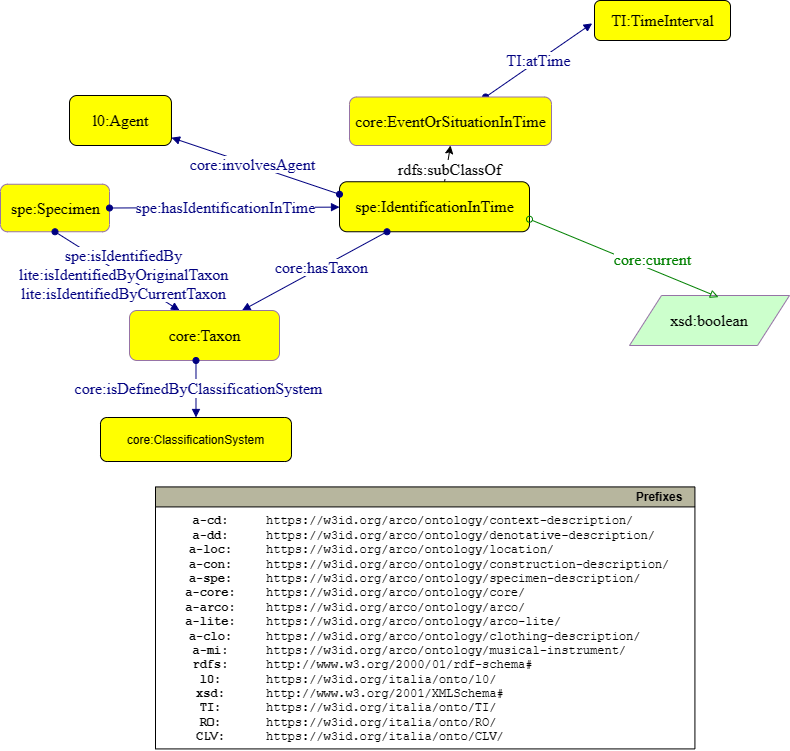

The diagram above was exported from draw.io. Its source (the exported page's mxGraphModel, read from the mxfile embedded in the PNG):
<mxGraphModel dx="1111" dy="1362" grid="1" gridSize="10" guides="1" tooltips="1" connect="1" arrows="1" fold="1" page="1" pageScale="1" pageWidth="827" pageHeight="1169" math="0" shadow="0">
  <root>
    <mxCell id="0" />
    <mxCell id="1" parent="0" />
    <mxCell id="zBBrtQnJOEGh4VJBKhEZ-1" value="Controllare il patter specifico di NaturalHeritage &quot;&lt;a href=&quot;https://drive.google.com/drive/u/1/folders/1hzE5AgNglP-wX8NCCjlRUmfay8TWJmzE&quot;&gt;IdentificationInTime&lt;/a&gt;&quot; e specificazione di &lt;a href=&quot;https://drive.google.com/drive/folders/1c0z--JkDCkKz5nEWEn6GFPGY1vDE2hBz?usp=sharing&quot;&gt;ClassificationInTime&lt;/a&gt; NaturalHeritage" style="text;html=1;strokeColor=#b85450;fillColor=#f8cecc;align=center;verticalAlign=middle;whiteSpace=wrap;rounded=0;" parent="1" vertex="1">
      <mxGeometry x="339" y="10" width="300" height="60" as="geometry" />
    </mxCell>
    <mxCell id="zBBrtQnJOEGh4VJBKhEZ-2" value="&lt;font face=&quot;dialog&quot; style=&quot;font-size: 16px&quot;&gt;spe:IdentificationInTime&lt;br&gt;&lt;/font&gt;" style="graphMlID=n4;shape=rect;rounded=1;arcsize=30;fillColor=#FFFF00;strokeColor=#000000;strokeWidth=1.0;fontFamily=Helvetica;fontSize=12;fontColor=#000000;align=center;html=1;" parent="1" vertex="1">
      <mxGeometry x="358" y="311.25" width="190" height="50" as="geometry" />
    </mxCell>
    <mxCell id="zBBrtQnJOEGh4VJBKhEZ-3" value="" style="graphMlID=e5;rounded=0;endArrow=block;strokeColor=#000080;strokeWidth=1.0;startArrow=oval;startFill=1;endFill=1;exitX=0;exitY=0.25;exitDx=0;exitDy=0;" parent="1" source="zBBrtQnJOEGh4VJBKhEZ-2" target="zBBrtQnJOEGh4VJBKhEZ-5" edge="1">
      <mxGeometry relative="1" as="geometry">
        <mxPoint x="288" y="329.76" as="sourcePoint" />
        <mxPoint x="518" y="495" as="targetPoint" />
      </mxGeometry>
    </mxCell>
    <mxCell id="zBBrtQnJOEGh4VJBKhEZ-4" value="&lt;span style=&quot;background-color: rgb(255 , 255 , 255)&quot;&gt;core:involvesAgent&lt;/span&gt;" style="text;html=1;spacing=0;align=center;fontFamily=dialog;fontSize=16;fontStyle=0;fontColor=#000080" parent="zBBrtQnJOEGh4VJBKhEZ-3" vertex="1">
      <mxGeometry width="130" height="22.84" relative="1" as="geometry">
        <mxPoint x="-67.2747202379447" y="-14.940031000981127" as="offset" />
      </mxGeometry>
    </mxCell>
    <mxCell id="zBBrtQnJOEGh4VJBKhEZ-5" style="graphMlID=n4;shape=rect;rounded=1;arcsize=30;fillColor=#ffff00;strokeColor=#000000;strokeWidth=1.0;labelBackgroundColor=#FFFFFF;" parent="1" vertex="1">
      <mxGeometry x="88" y="225" width="101.97" height="50" as="geometry" />
    </mxCell>
    <mxCell id="zBBrtQnJOEGh4VJBKhEZ-6" value="l0:Agent" style="text;html=1;spacing=0;align=center;fontFamily=dialog;fontSize=16;fontStyle=0;fontColor=#000000" parent="zBBrtQnJOEGh4VJBKhEZ-5" vertex="1">
      <mxGeometry x="23.091768146755655" y="11.187263257575758" width="55.786463706488625" height="25.958806818181817" as="geometry" />
    </mxCell>
    <mxCell id="zBBrtQnJOEGh4VJBKhEZ-7" value="" style="graphMlID=e0;rounded=0;endArrow=block;strokeColor=#000080;strokeWidth=1.0;startArrow=oval;startFill=1;endFill=1;exitX=0.25;exitY=1;exitDx=0;exitDy=0;entryX=0.75;entryY=0;entryDx=0;entryDy=0;" parent="1" source="zBBrtQnJOEGh4VJBKhEZ-2" target="zBBrtQnJOEGh4VJBKhEZ-29" edge="1">
      <mxGeometry relative="1" as="geometry">
        <mxPoint x="388" y="235" as="sourcePoint" />
        <mxPoint x="260.5" y="435" as="targetPoint" />
      </mxGeometry>
    </mxCell>
    <mxCell id="zBBrtQnJOEGh4VJBKhEZ-8" value="&lt;span style=&quot;background-color: rgb(255 , 255 , 255)&quot;&gt;core:hasTaxon&lt;/span&gt;" style="text;html=1;spacing=0;align=center;fontFamily=dialog;fontSize=16;fontStyle=0;fontColor=#000080" parent="zBBrtQnJOEGh4VJBKhEZ-7" vertex="1">
      <mxGeometry width="116.953125" height="22.84375" relative="1" as="geometry">
        <mxPoint x="-50.494824833182946" y="-17.751775716145985" as="offset" />
      </mxGeometry>
    </mxCell>
    <mxCell id="zBBrtQnJOEGh4VJBKhEZ-9" value="" style="graphMlID=e5;rounded=0;endArrow=block;strokeColor=#000080;strokeWidth=1.0;startArrow=oval;startFill=1;endFill=1;entryX=-0.017;entryY=0.571;entryDx=0;entryDy=0;entryPerimeter=0;" parent="1" source="zBBrtQnJOEGh4VJBKhEZ-26" target="zBBrtQnJOEGh4VJBKhEZ-30" edge="1">
      <mxGeometry relative="1" as="geometry">
        <mxPoint x="518" y="335" as="sourcePoint" />
        <mxPoint x="692.71" y="247.25" as="targetPoint" />
      </mxGeometry>
    </mxCell>
    <mxCell id="zBBrtQnJOEGh4VJBKhEZ-10" value="&lt;span style=&quot;background-color: rgb(255 , 255 , 255)&quot;&gt;TI:atTime&lt;/span&gt;" style="text;html=1;spacing=0;align=center;fontFamily=dialog;fontSize=16;fontStyle=0;fontColor=#000080" parent="zBBrtQnJOEGh4VJBKhEZ-9" vertex="1">
      <mxGeometry width="80" height="22.84" relative="1" as="geometry">
        <mxPoint x="-39.94472023794469" y="-14.000031000981128" as="offset" />
      </mxGeometry>
    </mxCell>
    <mxCell id="zBBrtQnJOEGh4VJBKhEZ-11" value="&lt;font face=&quot;dialog&quot;&gt;&lt;span style=&quot;font-size: 16px&quot;&gt;spe:Specimen&lt;/span&gt;&lt;/font&gt;" style="graphMlID=n4;shape=rect;rounded=1;arcsize=30;fillColor=#FFFF00;strokeColor=#9673a6;strokeWidth=1.0;fontFamily=Helvetica;fontSize=12;fontColor=#000000;align=center;html=1;" parent="1" vertex="1">
      <mxGeometry x="19" y="313.75" width="109" height="47.5" as="geometry" />
    </mxCell>
    <mxCell id="zBBrtQnJOEGh4VJBKhEZ-12" value="" style="graphMlID=e5;rounded=0;endArrow=block;strokeColor=#000080;strokeWidth=1.0;startArrow=oval;startFill=1;endFill=1;exitX=1;exitY=0.5;exitDx=0;exitDy=0;" parent="1" source="zBBrtQnJOEGh4VJBKhEZ-11" target="zBBrtQnJOEGh4VJBKhEZ-2" edge="1">
      <mxGeometry relative="1" as="geometry">
        <mxPoint x="528" y="345" as="sourcePoint" />
        <mxPoint x="710" y="342" as="targetPoint" />
      </mxGeometry>
    </mxCell>
    <mxCell id="zBBrtQnJOEGh4VJBKhEZ-13" value="&lt;span style=&quot;background-color: rgb(255 , 255 , 255)&quot;&gt;spe:hasIdentificationInTime&lt;/span&gt;" style="text;html=1;spacing=0;align=center;fontFamily=dialog;fontSize=16;fontStyle=0;fontColor=#000080" parent="zBBrtQnJOEGh4VJBKhEZ-12" vertex="1">
      <mxGeometry width="110" height="22.84" relative="1" as="geometry">
        <mxPoint x="-54.504720237944696" y="-14.000031000981128" as="offset" />
      </mxGeometry>
    </mxCell>
    <mxCell id="zBBrtQnJOEGh4VJBKhEZ-17" value="&lt;span style=&quot;white-space: nowrap&quot;&gt;&lt;font face=&quot;dialog&quot;&gt;&lt;span style=&quot;font-size: 16px&quot;&gt;xsd:boolean&lt;/span&gt;&lt;/font&gt;&lt;br&gt;&lt;/span&gt;" style="shape=parallelogram;perimeter=parallelogramPerimeter;whiteSpace=wrap;html=1;fillColor=#CCFFCC;strokeColor=#9673a6;" parent="1" vertex="1">
      <mxGeometry x="648" y="425" width="160" height="50" as="geometry" />
    </mxCell>
    <mxCell id="zBBrtQnJOEGh4VJBKhEZ-18" value="" style="graphMlID=e2;rounded=0;endArrow=block;strokeColor=#008000;strokeWidth=1.0;startArrow=oval;startFill=0;endFill=0;exitX=1;exitY=0.75;exitDx=0;exitDy=0;entryX=0.556;entryY=0.033;entryDx=0;entryDy=0;entryPerimeter=0;" parent="1" source="zBBrtQnJOEGh4VJBKhEZ-2" target="zBBrtQnJOEGh4VJBKhEZ-17" edge="1">
      <mxGeometry relative="1" as="geometry">
        <mxPoint x="96.96000000000004" y="267.97" as="sourcePoint" />
        <mxPoint x="552" y="125" as="targetPoint" />
      </mxGeometry>
    </mxCell>
    <mxCell id="zBBrtQnJOEGh4VJBKhEZ-19" value="&lt;span style=&quot;background-color: rgb(255 , 255 , 255)&quot;&gt;core:current&lt;/span&gt;" style="text;html=1;spacing=0;align=center;fontFamily=dialog;fontSize=16;fontStyle=0;fontColor=#008000" parent="zBBrtQnJOEGh4VJBKhEZ-18" vertex="1">
      <mxGeometry width="102.82" height="30" relative="1" as="geometry">
        <mxPoint x="-22.401231083182875" y="-12.901705729166743" as="offset" />
      </mxGeometry>
    </mxCell>
    <mxCell id="zBBrtQnJOEGh4VJBKhEZ-20" value="" style="graphMlID=e5;rounded=0;endArrow=block;strokeColor=#000080;strokeWidth=1.0;startArrow=oval;startFill=1;endFill=1;exitX=0.5;exitY=1;exitDx=0;exitDy=0;" parent="1" source="zBBrtQnJOEGh4VJBKhEZ-11" edge="1">
      <mxGeometry relative="1" as="geometry">
        <mxPoint x="108" y="115" as="sourcePoint" />
        <mxPoint x="197.99999999999955" y="440" as="targetPoint" />
      </mxGeometry>
    </mxCell>
    <mxCell id="zBBrtQnJOEGh4VJBKhEZ-21" value="&lt;span style=&quot;background-color: rgb(255 , 255 , 255)&quot;&gt;spe:isIdentifiedBy&lt;br&gt;lite:isIdentifiedByOriginalTaxon&lt;br&gt;lite:isIdentifiedByCurrentTaxon&lt;br&gt;&lt;/span&gt;" style="text;html=1;spacing=0;align=center;fontFamily=dialog;fontSize=16;fontStyle=0;fontColor=#000080" parent="zBBrtQnJOEGh4VJBKhEZ-20" vertex="1">
      <mxGeometry width="170.78125" height="22.84375" relative="1" as="geometry">
        <mxPoint x="-79" y="-30" as="offset" />
      </mxGeometry>
    </mxCell>
    <mxCell id="zBBrtQnJOEGh4VJBKhEZ-26" value="&lt;font face=&quot;dialog&quot;&gt;core:EventOrSituationInTime&lt;/font&gt;" style="graphMlID=n4;shape=rect;rounded=1;arcsize=30;fillColor=#FFFF00;strokeColor=#9673a6;strokeWidth=1.0;fontFamily=Helvetica;fontSize=16;fontColor=#000000;align=center;html=1;" parent="1" vertex="1">
      <mxGeometry x="368" y="226.5" width="202" height="48.5" as="geometry" />
    </mxCell>
    <mxCell id="zBBrtQnJOEGh4VJBKhEZ-27" style="rounded=0;orthogonalLoop=1;jettySize=auto;html=1;exitX=0.553;exitY=-0.003;exitDx=0;exitDy=0;entryX=0.5;entryY=1;entryDx=0;entryDy=0;exitPerimeter=0;" parent="1" source="zBBrtQnJOEGh4VJBKhEZ-2" target="zBBrtQnJOEGh4VJBKhEZ-26" edge="1">
      <mxGeometry relative="1" as="geometry">
        <mxPoint x="463" y="235" as="sourcePoint" />
        <mxPoint x="333" y="35" as="targetPoint" />
      </mxGeometry>
    </mxCell>
    <mxCell id="zBBrtQnJOEGh4VJBKhEZ-28" value="&lt;span style=&quot;font-family: &amp;#34;dialog&amp;#34; ; font-size: 16px&quot;&gt;rdfs:subClassOf&lt;/span&gt;" style="edgeLabel;html=1;align=center;verticalAlign=middle;resizable=0;points=[];" parent="zBBrtQnJOEGh4VJBKhEZ-27" connectable="0" vertex="1">
      <mxGeometry x="-0.2404" y="-2" relative="1" as="geometry">
        <mxPoint as="offset" />
      </mxGeometry>
    </mxCell>
    <mxCell id="zBBrtQnJOEGh4VJBKhEZ-29" value="&lt;font face=&quot;dialog&quot; style=&quot;font-size: 16px&quot;&gt;core:Taxon&lt;/font&gt;&lt;font face=&quot;dialog&quot; style=&quot;font-size: 16px&quot;&gt;&lt;br&gt;&lt;/font&gt;" style="graphMlID=n4;shape=rect;rounded=1;arcsize=30;fillColor=#FFFF00;strokeColor=#9673a6;strokeWidth=1.0;fontFamily=Helvetica;fontSize=12;fontColor=#000000;align=center;html=1;" parent="1" vertex="1">
      <mxGeometry x="148" y="440" width="150" height="50" as="geometry" />
    </mxCell>
    <mxCell id="zBBrtQnJOEGh4VJBKhEZ-30" value="&lt;font face=&quot;dialog&quot; style=&quot;font-size: 16px&quot;&gt;TI:TimeInterval&lt;/font&gt;&lt;font face=&quot;dialog&quot; style=&quot;font-size: 16px&quot;&gt;&lt;br&gt;&lt;/font&gt;" style="graphMlID=n4;shape=rect;rounded=1;arcsize=30;fillColor=#FFFF00;strokeColor=#000000;strokeWidth=1.0;fontFamily=Helvetica;fontSize=12;fontColor=#000000;align=center;html=1;" parent="1" vertex="1">
      <mxGeometry x="613" y="130" width="136" height="40" as="geometry" />
    </mxCell>
    <mxCell id="-OHxPvYmfrdLKA6nUQI3-1" value="" style="graphMlID=e0;rounded=0;endArrow=block;strokeColor=#000080;strokeWidth=1.0;startArrow=oval;startFill=1;endFill=1;exitX=0.5;exitY=1;exitDx=0;exitDy=0;" parent="1" target="-OHxPvYmfrdLKA6nUQI3-3" edge="1">
      <mxGeometry relative="1" as="geometry">
        <mxPoint x="214.49" y="490" as="sourcePoint" />
        <mxPoint x="24.49000000000001" y="569" as="targetPoint" />
      </mxGeometry>
    </mxCell>
    <mxCell id="-OHxPvYmfrdLKA6nUQI3-2" value="&lt;span style=&quot;color: rgb(0, 0, 128); font-family: dialog; font-size: 16px;&quot;&gt;core:isDefinedByClassificationSystem&lt;/span&gt;" style="text;html=1;align=center;verticalAlign=middle;resizable=0;points=[];labelBackgroundColor=#ffffff;" parent="-OHxPvYmfrdLKA6nUQI3-1" connectable="0" vertex="1">
      <mxGeometry x="-0.0174" y="2" relative="1" as="geometry">
        <mxPoint as="offset" />
      </mxGeometry>
    </mxCell>
    <mxCell id="-OHxPvYmfrdLKA6nUQI3-3" value="core:ClassificationSystem" style="graphMlID=n4;shape=rect;rounded=1;arcsize=30;fillColor=#ffff00;strokeColor=#000000;strokeWidth=1.0" parent="1" vertex="1">
      <mxGeometry x="119" y="547" width="190.98" height="44" as="geometry" />
    </mxCell>
    <mxCell id="iLgROGEylY1W8DVFN9Zq-1" value="Prefixes" style="graphMlID=n0;shape=swimlane;startSize=20;fillColor=#b7b69e;strokeColor=#000000;strokeWidth=1.0;align=right;spacingRight=10;fontStyle=1" vertex="1" parent="1">
      <mxGeometry x="174" y="616.42" width="539.42" height="262" as="geometry" />
    </mxCell>
    <mxCell id="iLgROGEylY1W8DVFN9Zq-2" value="&lt;b&gt;a-cd:&lt;br&gt;a-dd:&lt;br&gt;a-loc:&lt;br&gt;a-con:&lt;br&gt;a-spe:&lt;br&gt;&lt;/b&gt;&lt;b&gt;a-core:&lt;br&gt;a-arco:&lt;br&gt;&lt;/b&gt;&lt;b&gt;a-lite:&lt;br&gt;a-clo:&lt;br&gt;a-mi:&lt;br&gt;rdfs:&lt;br&gt;l0:&lt;br&gt;xsd:&lt;br&gt;TI:&lt;br&gt;RO:&lt;br&gt;CLV:&lt;br&gt;&lt;/b&gt;" style="text;html=1;align=center;verticalAlign=middle;resizable=0;points=[];autosize=1;fontFamily=Courier New;" vertex="1" parent="iLgROGEylY1W8DVFN9Zq-1">
      <mxGeometry x="19.99645243734973" y="22.999537210490423" width="70" height="240" as="geometry" />
    </mxCell>
    <mxCell id="iLgROGEylY1W8DVFN9Zq-3" value="https://w3id.org/arco/ontology/context-description/&lt;br&gt;https://w3id.org/arco/ontology/denotative-description/&lt;br&gt;https://w3id.org/arco/ontology/location/&lt;br&gt;https://w3id.org/arco/ontology/construction-description/&lt;br&gt;https://w3id.org/arco/ontology/specimen-description/&lt;br&gt;https://w3id.org/arco/ontology/core/&lt;br&gt;https://w3id.org/arco/ontology/arco/&lt;br&gt;https://w3id.org/arco/ontology/arco-lite/&lt;br&gt;https://w3id.org/arco/ontology/clothing-description/&lt;br&gt;https://w3id.org/arco/ontology/musical-instrument/&lt;br&gt;http://www.w3.org/2000/01/rdf-schema#&lt;br&gt;https://w3id.org/italia/onto/l0/&lt;br&gt;http://www.w3.org/2001/XMLSchema#&lt;br&gt;https://w3id.org/italia/onto/TI/&lt;br&gt;https://w3id.org/italia/onto/RO/&lt;br&gt;https://w3id.org/italia/onto/CLV/" style="text;html=1;align=left;verticalAlign=middle;resizable=0;points=[];autosize=1;fontFamily=Courier New;" vertex="1" parent="iLgROGEylY1W8DVFN9Zq-1">
      <mxGeometry x="109.41645243734973" y="22.999537210490423" width="430" height="240" as="geometry" />
    </mxCell>
  </root>
</mxGraphModel>